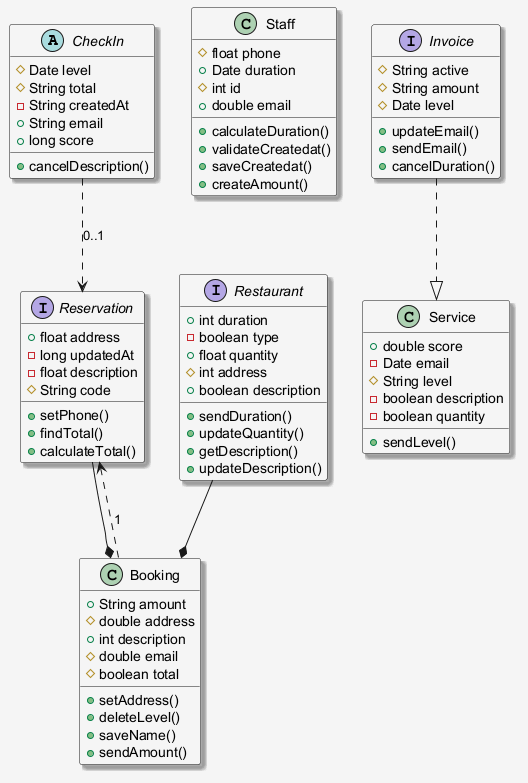

The diagram above was rendered by PlantUML. Its source (embedded in the PNG):
@startuml
skinparam shadowing false
skinparam backgroundColor #F5F5F5
skinparam shadowing true
abstract class CheckIn {
  #Date level
  #String total
  -String createdAt
  +String email
  +long score
  +cancelDescription()
}
interface Restaurant {
  +int duration
  -boolean type
  +float quantity
  #int address
  +boolean description
  +sendDuration()
  +updateQuantity()
  +getDescription()
  +updateDescription()
}
class Staff {
  #float phone
  +Date duration
  #int id
  +double email
  +calculateDuration()
  +validateCreatedat()
  +saveCreatedat()
  +createAmount()
}
class Service {
  +double score
  -Date email
  #String level
  -boolean description
  -boolean quantity
  +sendLevel()
}
class Booking {
  +String amount
  #double address
  +int description
  #double email
  #boolean total
  +setAddress()
  +deleteLevel()
  +saveName()
  +sendAmount()
}
interface Invoice {
  #String active
  #String amount
  #Date level
  +updateEmail()
  +sendEmail()
  +cancelDuration()
}
interface Reservation {
  +float address
  -long updatedAt
  -float description
  #String code
  +setPhone()
  +findTotal()
  +calculateTotal()
}
Restaurant --* Booking
Invoice ..|> Service
CheckIn ..> Reservation : "0..1"
Reservation --* Booking
Booking ..> Reservation : "1"
@enduml